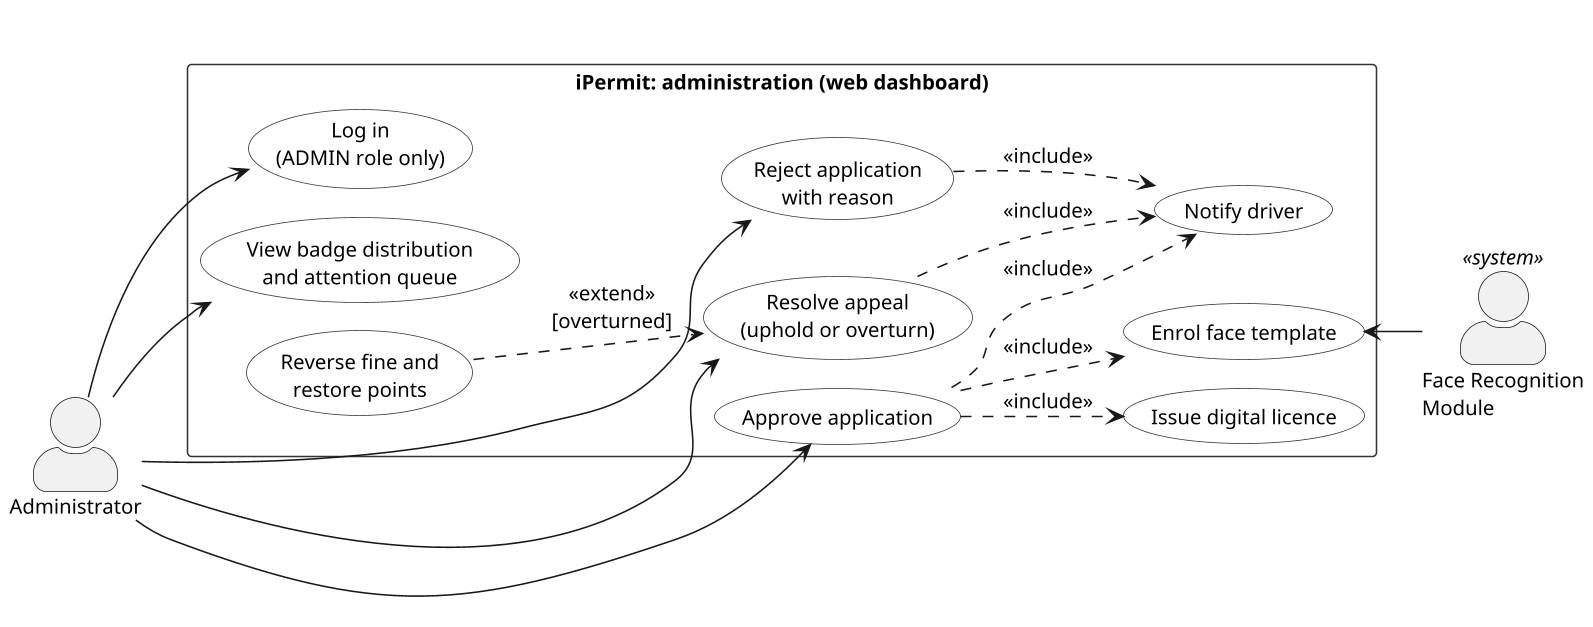

The diagram above was rendered by PlantUML. Its source (embedded in the PNG):
@startuml ch4-usecase-admin
skinparamlocked dpi 150
!pragma layout smetana
left to right direction
title \n\n
skinparam shadowing false
skinparam defaultFontName Arial
skinparam defaultFontSize 13
skinparam actorStyle awesome
skinparam packageStyle rectangle
skinparam usecase {
  BackgroundColor #FFFFFF
  BorderColor #333333
}
skinparam rectangle {
  BorderColor #333333
}

actor "Administrator" as A
actor "Face Recognition\nModule" as FR <<system>>

rectangle "iPermit: administration (web dashboard)" {
  usecase "Log in\n(ADMIN role only)" as A1
  usecase "Approve application" as A3
  usecase "Reject application\nwith reason" as A4
  usecase "Resolve appeal\n(uphold or overturn)" as A8
  usecase "View badge distribution\nand attention queue" as A10
  usecase "Enrol face template" as A5
  usecase "Issue digital licence" as A6
  usecase "Notify driver" as A11
  usecase "Reverse fine and\nrestore points" as A9
}

A --> A1
A --> A3
A --> A4
A --> A8
A --> A10

A3 ..> A5 : <<include>>
A3 ..> A6 : <<include>>
A3 ..> A11 : <<include>>
A4 ..> A11 : <<include>>
A8 ..> A11 : <<include>>
A9 ..> A8 : <<extend>>\n[overturned]

A5 <-- FR
@enduml